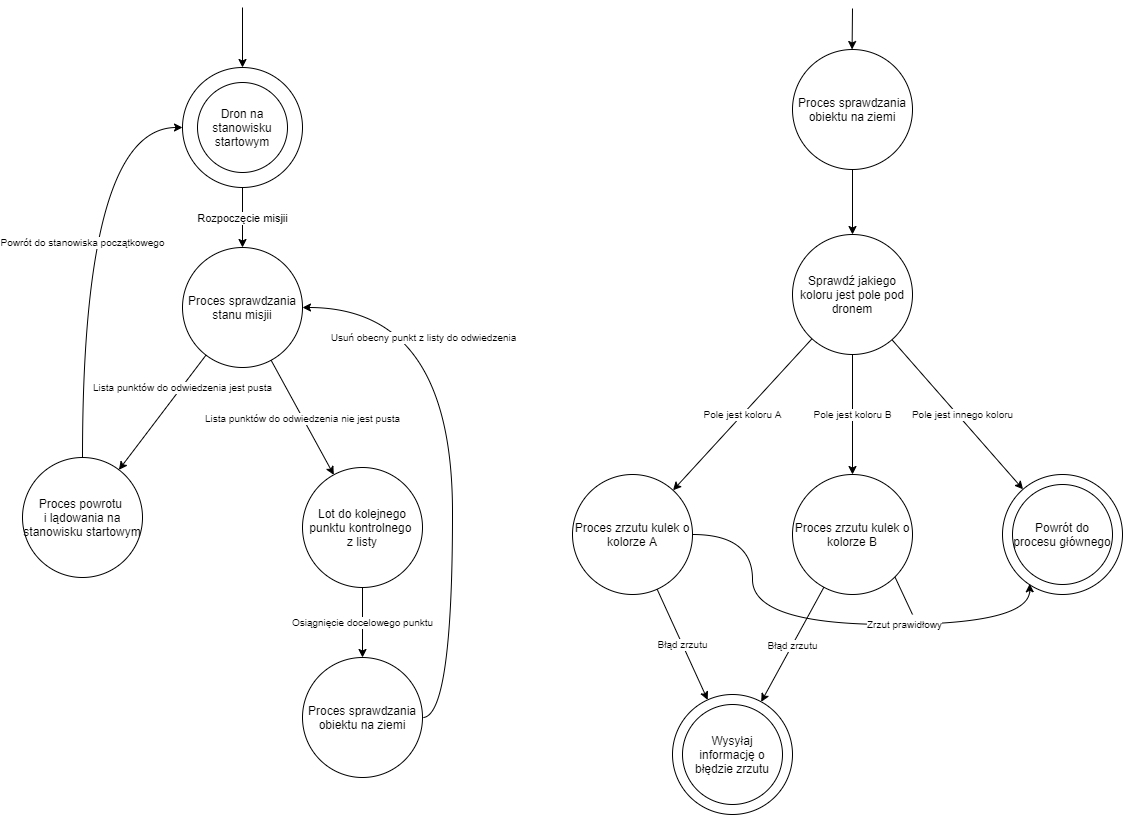

The diagram above was exported from draw.io. Its source (the exported page's mxGraphModel, read from the mxfile embedded in the PNG):
<mxGraphModel dx="1278" dy="1101" grid="1" gridSize="10" guides="1" tooltips="1" connect="1" arrows="1" fold="1" page="1" pageScale="1" pageWidth="1169" pageHeight="827" math="0" shadow="0">
  <root>
    <mxCell id="0" />
    <mxCell id="1" parent="0" />
    <mxCell id="Ml2NqEX5k8EfhGOjusvT-5" value="Rozpoczęcie misjii" style="edgeStyle=orthogonalEdgeStyle;rounded=0;orthogonalLoop=1;jettySize=auto;html=1;" edge="1" parent="1" source="Ml2NqEX5k8EfhGOjusvT-1" target="Ml2NqEX5k8EfhGOjusvT-25">
      <mxGeometry relative="1" as="geometry">
        <mxPoint x="250" y="250" as="targetPoint" />
      </mxGeometry>
    </mxCell>
    <mxCell id="Ml2NqEX5k8EfhGOjusvT-1" value="" style="ellipse;whiteSpace=wrap;html=1;aspect=fixed;" vertex="1" parent="1">
      <mxGeometry x="190" y="70" width="120" height="120" as="geometry" />
    </mxCell>
    <mxCell id="Ml2NqEX5k8EfhGOjusvT-2" value="Dron na stanowisku startowym" style="ellipse;whiteSpace=wrap;html=1;aspect=fixed;" vertex="1" parent="1">
      <mxGeometry x="205" y="85" width="90" height="90" as="geometry" />
    </mxCell>
    <mxCell id="Ml2NqEX5k8EfhGOjusvT-3" value="Lot do kolejnego punktu kontrolnego &lt;br&gt;z listy" style="ellipse;whiteSpace=wrap;html=1;aspect=fixed;" vertex="1" parent="1">
      <mxGeometry x="310" y="470" width="120" height="120" as="geometry" />
    </mxCell>
    <mxCell id="Ml2NqEX5k8EfhGOjusvT-4" value="" style="endArrow=classic;html=1;entryX=0.5;entryY=0;entryDx=0;entryDy=0;" edge="1" parent="1" target="Ml2NqEX5k8EfhGOjusvT-1">
      <mxGeometry width="50" height="50" relative="1" as="geometry">
        <mxPoint x="250" y="10" as="sourcePoint" />
        <mxPoint x="240" y="50" as="targetPoint" />
      </mxGeometry>
    </mxCell>
    <mxCell id="Ml2NqEX5k8EfhGOjusvT-6" value="Proces powrotu &lt;br&gt;i lądowania na stanowisku startowym" style="ellipse;whiteSpace=wrap;html=1;aspect=fixed;" vertex="1" parent="1">
      <mxGeometry x="30" y="460" width="120" height="120" as="geometry" />
    </mxCell>
    <mxCell id="Ml2NqEX5k8EfhGOjusvT-14" value="Osiągnięcie docelowego punktu" style="edgeStyle=orthogonalEdgeStyle;rounded=0;orthogonalLoop=1;jettySize=auto;html=1;fontSize=10;" edge="1" parent="1" source="Ml2NqEX5k8EfhGOjusvT-3" target="Ml2NqEX5k8EfhGOjusvT-13">
      <mxGeometry relative="1" as="geometry">
        <mxPoint x="370" y="775" as="sourcePoint" />
      </mxGeometry>
    </mxCell>
    <mxCell id="Ml2NqEX5k8EfhGOjusvT-11" value="Lista punktów do odwiedzenia jest pusta" style="endArrow=classic;html=1;labelBorderColor=none;fontSize=10;" edge="1" parent="1" source="Ml2NqEX5k8EfhGOjusvT-25" target="Ml2NqEX5k8EfhGOjusvT-6">
      <mxGeometry x="-0.4445" y="1" width="50" height="50" relative="1" as="geometry">
        <mxPoint x="293.2312081920179" y="389.9568494012458" as="sourcePoint" />
        <mxPoint x="346.71798822648725" y="470.0769823397309" as="targetPoint" />
        <mxPoint as="offset" />
      </mxGeometry>
    </mxCell>
    <mxCell id="Ml2NqEX5k8EfhGOjusvT-12" value="Powrót do stanowiska początkowego" style="endArrow=classic;html=1;fontSize=10;entryX=0;entryY=0.5;entryDx=0;entryDy=0;edgeStyle=orthogonalEdgeStyle;curved=1;exitX=0.5;exitY=0;exitDx=0;exitDy=0;" edge="1" parent="1" source="Ml2NqEX5k8EfhGOjusvT-6" target="Ml2NqEX5k8EfhGOjusvT-1">
      <mxGeometry width="50" height="50" relative="1" as="geometry">
        <mxPoint x="-100" y="260" as="sourcePoint" />
        <mxPoint x="-50" y="210" as="targetPoint" />
      </mxGeometry>
    </mxCell>
    <mxCell id="Ml2NqEX5k8EfhGOjusvT-30" value="Usuń obecny punkt z listy do odwiedzenia" style="edgeStyle=orthogonalEdgeStyle;rounded=0;orthogonalLoop=1;jettySize=auto;html=1;fontSize=10;curved=1;entryX=1;entryY=0.5;entryDx=0;entryDy=0;" edge="1" parent="1" source="Ml2NqEX5k8EfhGOjusvT-13" target="Ml2NqEX5k8EfhGOjusvT-25">
      <mxGeometry x="0.5932" y="30" relative="1" as="geometry">
        <Array as="points">
          <mxPoint x="460" y="720" />
          <mxPoint x="460" y="310" />
        </Array>
        <mxPoint as="offset" />
      </mxGeometry>
    </mxCell>
    <mxCell id="Ml2NqEX5k8EfhGOjusvT-13" value="Proces sprawdzania obiektu na ziemi" style="ellipse;whiteSpace=wrap;html=1;aspect=fixed;" vertex="1" parent="1">
      <mxGeometry x="310" y="660" width="120" height="120" as="geometry" />
    </mxCell>
    <mxCell id="Ml2NqEX5k8EfhGOjusvT-18" style="edgeStyle=orthogonalEdgeStyle;rounded=0;orthogonalLoop=1;jettySize=auto;html=1;fontSize=10;" edge="1" parent="1" source="Ml2NqEX5k8EfhGOjusvT-15" target="Ml2NqEX5k8EfhGOjusvT-17">
      <mxGeometry relative="1" as="geometry" />
    </mxCell>
    <mxCell id="Ml2NqEX5k8EfhGOjusvT-15" value="Proces sprawdzania obiektu na ziemi" style="ellipse;whiteSpace=wrap;html=1;aspect=fixed;" vertex="1" parent="1">
      <mxGeometry x="800" y="52" width="120" height="120" as="geometry" />
    </mxCell>
    <mxCell id="Ml2NqEX5k8EfhGOjusvT-16" value="" style="endArrow=classic;html=1;entryX=0.5;entryY=0;entryDx=0;entryDy=0;" edge="1" parent="1">
      <mxGeometry width="50" height="50" relative="1" as="geometry">
        <mxPoint x="860" y="11" as="sourcePoint" />
        <mxPoint x="859.5799999999999" y="52" as="targetPoint" />
      </mxGeometry>
    </mxCell>
    <mxCell id="Ml2NqEX5k8EfhGOjusvT-17" value="Sprawdź jakiego koloru jest pole pod dronem" style="ellipse;whiteSpace=wrap;html=1;aspect=fixed;" vertex="1" parent="1">
      <mxGeometry x="800" y="237" width="120" height="120" as="geometry" />
    </mxCell>
    <mxCell id="Ml2NqEX5k8EfhGOjusvT-19" value="Proces zrzutu kulek o kolorze A" style="ellipse;whiteSpace=wrap;html=1;aspect=fixed;" vertex="1" parent="1">
      <mxGeometry x="580" y="477" width="120" height="120" as="geometry" />
    </mxCell>
    <mxCell id="Ml2NqEX5k8EfhGOjusvT-20" value="Proces zrzutu kulek o kolorze B" style="ellipse;whiteSpace=wrap;html=1;aspect=fixed;" vertex="1" parent="1">
      <mxGeometry x="800" y="477" width="120" height="120" as="geometry" />
    </mxCell>
    <mxCell id="Ml2NqEX5k8EfhGOjusvT-21" value="Pole jest koloru B" style="endArrow=classic;html=1;fontSize=10;" edge="1" parent="1" target="Ml2NqEX5k8EfhGOjusvT-20" source="Ml2NqEX5k8EfhGOjusvT-17">
      <mxGeometry width="50" height="50" relative="1" as="geometry">
        <mxPoint x="888.5990059131504" y="356.99600703713764" as="sourcePoint" />
        <mxPoint x="870" y="391.06" as="targetPoint" />
      </mxGeometry>
    </mxCell>
    <mxCell id="Ml2NqEX5k8EfhGOjusvT-22" value="Pole jest koloru A" style="endArrow=classic;html=1;labelBorderColor=none;fontSize=10;" edge="1" parent="1" target="Ml2NqEX5k8EfhGOjusvT-19" source="Ml2NqEX5k8EfhGOjusvT-17">
      <mxGeometry width="50" height="50" relative="1" as="geometry">
        <mxPoint x="811.4009940868491" y="356.99600703713855" as="sourcePoint" />
        <mxPoint x="946.7179882264873" y="451.1369823397308" as="targetPoint" />
        <mxPoint as="offset" />
      </mxGeometry>
    </mxCell>
    <mxCell id="Ml2NqEX5k8EfhGOjusvT-24" value="Pole jest innego koloru" style="endArrow=classic;html=1;labelBorderColor=none;fontSize=10;" edge="1" parent="1" target="Ml2NqEX5k8EfhGOjusvT-27" source="Ml2NqEX5k8EfhGOjusvT-17">
      <mxGeometry x="0.0326" y="4" width="50" height="50" relative="1" as="geometry">
        <mxPoint x="1269.4052494807738" y="341.182193588367" as="sourcePoint" />
        <mxPoint x="1396.7179882264873" y="451.1369823397308" as="targetPoint" />
        <mxPoint as="offset" />
      </mxGeometry>
    </mxCell>
    <mxCell id="Ml2NqEX5k8EfhGOjusvT-25" value="Proces sprawdzania stanu misjii" style="ellipse;whiteSpace=wrap;html=1;aspect=fixed;" vertex="1" parent="1">
      <mxGeometry x="190" y="250" width="120" height="120" as="geometry" />
    </mxCell>
    <mxCell id="Ml2NqEX5k8EfhGOjusvT-26" value="Lista punktów do odwiedzenia nie jest pusta" style="endArrow=classic;html=1;fontSize=10;" edge="1" parent="1" source="Ml2NqEX5k8EfhGOjusvT-25" target="Ml2NqEX5k8EfhGOjusvT-3">
      <mxGeometry width="50" height="50" relative="1" as="geometry">
        <mxPoint x="390" y="540" as="sourcePoint" />
        <mxPoint x="440" y="490" as="targetPoint" />
      </mxGeometry>
    </mxCell>
    <mxCell id="Ml2NqEX5k8EfhGOjusvT-27" value="" style="ellipse;whiteSpace=wrap;html=1;aspect=fixed;" vertex="1" parent="1">
      <mxGeometry x="1010" y="477" width="120" height="120" as="geometry" />
    </mxCell>
    <mxCell id="Ml2NqEX5k8EfhGOjusvT-23" value="&lt;span&gt;Powrót do procesu głównego&lt;/span&gt;" style="ellipse;whiteSpace=wrap;html=1;aspect=fixed;" vertex="1" parent="1">
      <mxGeometry x="1020" y="487" width="100" height="100" as="geometry" />
    </mxCell>
    <mxCell id="Ml2NqEX5k8EfhGOjusvT-32" value="" style="ellipse;whiteSpace=wrap;html=1;aspect=fixed;" vertex="1" parent="1">
      <mxGeometry x="680" y="697" width="120" height="120" as="geometry" />
    </mxCell>
    <mxCell id="Ml2NqEX5k8EfhGOjusvT-33" value="Wysyłaj informację o błędzie zrzutu" style="ellipse;whiteSpace=wrap;html=1;aspect=fixed;" vertex="1" parent="1">
      <mxGeometry x="690" y="707" width="100" height="100" as="geometry" />
    </mxCell>
    <mxCell id="Ml2NqEX5k8EfhGOjusvT-34" value="Zrzut prawidłowy" style="endArrow=classic;html=1;fontSize=10;entryX=0.227;entryY=0.911;entryDx=0;entryDy=0;exitX=1;exitY=0.5;exitDx=0;exitDy=0;edgeStyle=orthogonalEdgeStyle;curved=1;entryPerimeter=0;" edge="1" parent="1" source="Ml2NqEX5k8EfhGOjusvT-19" target="Ml2NqEX5k8EfhGOjusvT-27">
      <mxGeometry x="0.2948" width="50" height="50" relative="1" as="geometry">
        <mxPoint x="750" y="607" as="sourcePoint" />
        <mxPoint x="800" y="557" as="targetPoint" />
        <Array as="points">
          <mxPoint x="760" y="537" />
          <mxPoint x="760" y="627" />
          <mxPoint x="1037" y="627" />
        </Array>
        <mxPoint as="offset" />
      </mxGeometry>
    </mxCell>
    <mxCell id="Ml2NqEX5k8EfhGOjusvT-37" value="" style="endArrow=none;html=1;fontSize=10;exitX=1;exitY=1;exitDx=0;exitDy=0;" edge="1" parent="1" source="Ml2NqEX5k8EfhGOjusvT-20">
      <mxGeometry width="50" height="50" relative="1" as="geometry">
        <mxPoint x="760" y="757" as="sourcePoint" />
        <mxPoint x="920" y="617" as="targetPoint" />
      </mxGeometry>
    </mxCell>
    <mxCell id="Ml2NqEX5k8EfhGOjusvT-39" value="Błąd zrzutu" style="endArrow=classic;html=1;fontSize=10;" edge="1" parent="1" source="Ml2NqEX5k8EfhGOjusvT-19" target="Ml2NqEX5k8EfhGOjusvT-32">
      <mxGeometry width="50" height="50" relative="1" as="geometry">
        <mxPoint x="760" y="757" as="sourcePoint" />
        <mxPoint x="810" y="707" as="targetPoint" />
      </mxGeometry>
    </mxCell>
    <mxCell id="Ml2NqEX5k8EfhGOjusvT-40" value="Błąd zrzutu" style="endArrow=classic;html=1;fontSize=10;" edge="1" parent="1" source="Ml2NqEX5k8EfhGOjusvT-20" target="Ml2NqEX5k8EfhGOjusvT-32">
      <mxGeometry width="50" height="50" relative="1" as="geometry">
        <mxPoint x="649.9999999999998" y="607" as="sourcePoint" />
        <mxPoint x="749.9999999999998" y="767" as="targetPoint" />
      </mxGeometry>
    </mxCell>
  </root>
</mxGraphModel>